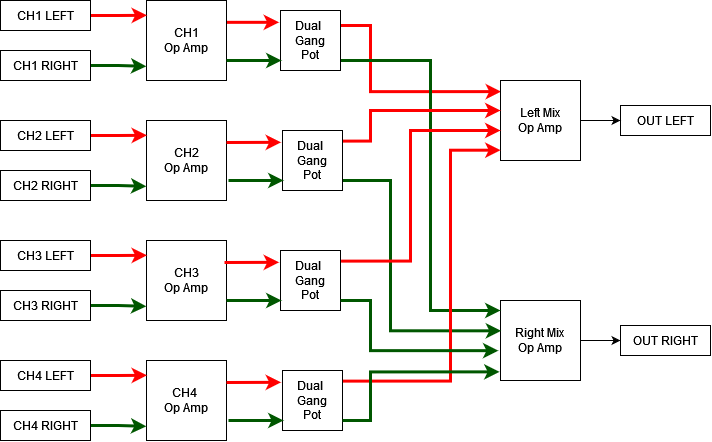

The diagram above was exported from draw.io. Its source (the exported page's mxGraphModel, read from the mxfile embedded in the PNG):
<mxGraphModel dx="1046" dy="620" grid="1" gridSize="10" guides="1" tooltips="1" connect="1" arrows="1" fold="1" page="1" pageScale="1" pageWidth="827" pageHeight="1169" math="0" shadow="0">
  <root>
    <mxCell id="0" />
    <mxCell id="1" parent="0" />
    <mxCell id="JbQscpGjySDhf2pyytg5-2" style="rounded=0;orthogonalLoop=1;jettySize=auto;html=1;entryX=-0.024;entryY=0.197;entryDx=0;entryDy=0;entryPerimeter=0;exitX=0.976;exitY=0.273;exitDx=0;exitDy=0;exitPerimeter=0;strokeColor=#FF0000;strokeWidth=3;" edge="1" parent="1" source="lzDI77-T3gpdR1m4JwA1-1" target="JbQscpGjySDhf2pyytg5-1">
      <mxGeometry relative="1" as="geometry">
        <mxPoint x="260" y="60" as="sourcePoint" />
      </mxGeometry>
    </mxCell>
    <mxCell id="lzDI77-T3gpdR1m4JwA1-1" value="&lt;div&gt;CH1&lt;/div&gt;&lt;div&gt;Op Amp&lt;/div&gt;" style="whiteSpace=wrap;html=1;aspect=fixed;" parent="1" vertex="1">
      <mxGeometry x="176" y="40" width="80" height="80" as="geometry" />
    </mxCell>
    <mxCell id="lzDI77-T3gpdR1m4JwA1-42" style="edgeStyle=orthogonalEdgeStyle;rounded=0;orthogonalLoop=1;jettySize=auto;html=1;exitX=1;exitY=0.5;exitDx=0;exitDy=0;" parent="1" source="lzDI77-T3gpdR1m4JwA1-14" target="lzDI77-T3gpdR1m4JwA1-36" edge="1">
      <mxGeometry relative="1" as="geometry" />
    </mxCell>
    <mxCell id="lzDI77-T3gpdR1m4JwA1-14" value="&lt;div&gt;Right Mix&lt;br&gt;&lt;/div&gt;&lt;div&gt;Op Amp&lt;/div&gt;" style="whiteSpace=wrap;html=1;aspect=fixed;" parent="1" vertex="1">
      <mxGeometry x="530" y="340" width="80" height="80" as="geometry" />
    </mxCell>
    <mxCell id="lzDI77-T3gpdR1m4JwA1-16" style="edgeStyle=orthogonalEdgeStyle;rounded=0;orthogonalLoop=1;jettySize=auto;html=1;entryX=-0.002;entryY=0.823;entryDx=0;entryDy=0;entryPerimeter=0;exitX=1;exitY=0.5;exitDx=0;exitDy=0;fillColor=#008a00;strokeColor=#005700;strokeWidth=3;" parent="1" source="lzDI77-T3gpdR1m4JwA1-19" target="lzDI77-T3gpdR1m4JwA1-1" edge="1">
      <mxGeometry relative="1" as="geometry">
        <mxPoint x="105" y="112.49999999999994" as="sourcePoint" />
        <mxPoint x="160" y="130" as="targetPoint" />
      </mxGeometry>
    </mxCell>
    <mxCell id="lzDI77-T3gpdR1m4JwA1-17" style="edgeStyle=orthogonalEdgeStyle;rounded=0;orthogonalLoop=1;jettySize=auto;html=1;entryX=0.006;entryY=0.185;entryDx=0;entryDy=0;entryPerimeter=0;exitX=1;exitY=0.5;exitDx=0;exitDy=0;strokeColor=#FF0000;strokeWidth=3;" parent="1" source="lzDI77-T3gpdR1m4JwA1-18" target="lzDI77-T3gpdR1m4JwA1-1" edge="1">
      <mxGeometry relative="1" as="geometry">
        <mxPoint x="100" y="54.99999999999994" as="sourcePoint" />
      </mxGeometry>
    </mxCell>
    <mxCell id="lzDI77-T3gpdR1m4JwA1-18" value="CH1 LEFT" style="rounded=0;whiteSpace=wrap;html=1;" parent="1" vertex="1">
      <mxGeometry x="30" y="40" width="90" height="30" as="geometry" />
    </mxCell>
    <mxCell id="lzDI77-T3gpdR1m4JwA1-19" value="CH1 RIGHT" style="rounded=0;whiteSpace=wrap;html=1;" parent="1" vertex="1">
      <mxGeometry x="30" y="90" width="90" height="30" as="geometry" />
    </mxCell>
    <mxCell id="lzDI77-T3gpdR1m4JwA1-20" value="&lt;div&gt;CH2&lt;/div&gt;&lt;div&gt;Op Amp&lt;/div&gt;" style="whiteSpace=wrap;html=1;aspect=fixed;" parent="1" vertex="1">
      <mxGeometry x="176" y="160" width="80" height="80" as="geometry" />
    </mxCell>
    <mxCell id="lzDI77-T3gpdR1m4JwA1-21" style="edgeStyle=orthogonalEdgeStyle;rounded=0;orthogonalLoop=1;jettySize=auto;html=1;entryX=-0.002;entryY=0.823;entryDx=0;entryDy=0;entryPerimeter=0;exitX=1;exitY=0.5;exitDx=0;exitDy=0;fillColor=#008a00;strokeColor=#005700;strokeWidth=3;" parent="1" source="lzDI77-T3gpdR1m4JwA1-24" target="lzDI77-T3gpdR1m4JwA1-20" edge="1">
      <mxGeometry relative="1" as="geometry">
        <mxPoint x="105" y="232.49999999999994" as="sourcePoint" />
        <mxPoint x="160" y="250" as="targetPoint" />
      </mxGeometry>
    </mxCell>
    <mxCell id="lzDI77-T3gpdR1m4JwA1-22" style="edgeStyle=orthogonalEdgeStyle;rounded=0;orthogonalLoop=1;jettySize=auto;html=1;entryX=0.006;entryY=0.185;entryDx=0;entryDy=0;entryPerimeter=0;exitX=1;exitY=0.5;exitDx=0;exitDy=0;strokeColor=#FF0000;strokeWidth=3;" parent="1" source="lzDI77-T3gpdR1m4JwA1-23" target="lzDI77-T3gpdR1m4JwA1-20" edge="1">
      <mxGeometry relative="1" as="geometry">
        <mxPoint x="100" y="174.99999999999994" as="sourcePoint" />
      </mxGeometry>
    </mxCell>
    <mxCell id="lzDI77-T3gpdR1m4JwA1-23" value="CH2 LEFT" style="rounded=0;whiteSpace=wrap;html=1;" parent="1" vertex="1">
      <mxGeometry x="30" y="160" width="90" height="30" as="geometry" />
    </mxCell>
    <mxCell id="lzDI77-T3gpdR1m4JwA1-24" value="CH2 RIGHT" style="rounded=0;whiteSpace=wrap;html=1;" parent="1" vertex="1">
      <mxGeometry x="30" y="210" width="90" height="30" as="geometry" />
    </mxCell>
    <mxCell id="lzDI77-T3gpdR1m4JwA1-25" value="&lt;div&gt;CH3&lt;/div&gt;&lt;div&gt;Op Amp&lt;/div&gt;" style="whiteSpace=wrap;html=1;aspect=fixed;" parent="1" vertex="1">
      <mxGeometry x="176" y="280" width="80" height="80" as="geometry" />
    </mxCell>
    <mxCell id="lzDI77-T3gpdR1m4JwA1-26" style="edgeStyle=orthogonalEdgeStyle;rounded=0;orthogonalLoop=1;jettySize=auto;html=1;entryX=-0.002;entryY=0.823;entryDx=0;entryDy=0;entryPerimeter=0;exitX=1;exitY=0.5;exitDx=0;exitDy=0;fillColor=#008a00;strokeColor=#005700;strokeWidth=3;" parent="1" source="lzDI77-T3gpdR1m4JwA1-29" target="lzDI77-T3gpdR1m4JwA1-25" edge="1">
      <mxGeometry relative="1" as="geometry">
        <mxPoint x="105" y="352.49999999999994" as="sourcePoint" />
        <mxPoint x="160" y="370" as="targetPoint" />
      </mxGeometry>
    </mxCell>
    <mxCell id="lzDI77-T3gpdR1m4JwA1-27" style="edgeStyle=orthogonalEdgeStyle;rounded=0;orthogonalLoop=1;jettySize=auto;html=1;entryX=0.006;entryY=0.185;entryDx=0;entryDy=0;entryPerimeter=0;exitX=1;exitY=0.5;exitDx=0;exitDy=0;strokeColor=#FF0000;strokeWidth=3;" parent="1" source="lzDI77-T3gpdR1m4JwA1-28" target="lzDI77-T3gpdR1m4JwA1-25" edge="1">
      <mxGeometry relative="1" as="geometry">
        <mxPoint x="100" y="294.99999999999994" as="sourcePoint" />
      </mxGeometry>
    </mxCell>
    <mxCell id="lzDI77-T3gpdR1m4JwA1-28" value="CH3 LEFT" style="rounded=0;whiteSpace=wrap;html=1;" parent="1" vertex="1">
      <mxGeometry x="30" y="280" width="90" height="30" as="geometry" />
    </mxCell>
    <mxCell id="lzDI77-T3gpdR1m4JwA1-29" value="CH3 RIGHT" style="rounded=0;whiteSpace=wrap;html=1;" parent="1" vertex="1">
      <mxGeometry x="30" y="330" width="90" height="30" as="geometry" />
    </mxCell>
    <mxCell id="lzDI77-T3gpdR1m4JwA1-30" value="&lt;div&gt;CH4&amp;nbsp;&lt;/div&gt;&lt;div&gt;Op Amp&lt;/div&gt;" style="whiteSpace=wrap;html=1;aspect=fixed;" parent="1" vertex="1">
      <mxGeometry x="176" y="400" width="80" height="80" as="geometry" />
    </mxCell>
    <mxCell id="lzDI77-T3gpdR1m4JwA1-31" style="edgeStyle=orthogonalEdgeStyle;rounded=0;orthogonalLoop=1;jettySize=auto;html=1;entryX=-0.002;entryY=0.823;entryDx=0;entryDy=0;entryPerimeter=0;exitX=1;exitY=0.5;exitDx=0;exitDy=0;fillColor=#008a00;strokeColor=#005700;strokeWidth=3;" parent="1" source="lzDI77-T3gpdR1m4JwA1-34" target="lzDI77-T3gpdR1m4JwA1-30" edge="1">
      <mxGeometry relative="1" as="geometry">
        <mxPoint x="105" y="472.49999999999994" as="sourcePoint" />
        <mxPoint x="160" y="490" as="targetPoint" />
      </mxGeometry>
    </mxCell>
    <mxCell id="lzDI77-T3gpdR1m4JwA1-32" style="edgeStyle=orthogonalEdgeStyle;rounded=0;orthogonalLoop=1;jettySize=auto;html=1;entryX=0.006;entryY=0.185;entryDx=0;entryDy=0;entryPerimeter=0;exitX=1;exitY=0.5;exitDx=0;exitDy=0;strokeColor=#FF0000;strokeWidth=3;" parent="1" source="lzDI77-T3gpdR1m4JwA1-33" target="lzDI77-T3gpdR1m4JwA1-30" edge="1">
      <mxGeometry relative="1" as="geometry">
        <mxPoint x="100" y="414.99999999999994" as="sourcePoint" />
      </mxGeometry>
    </mxCell>
    <mxCell id="lzDI77-T3gpdR1m4JwA1-33" value="CH4 LEFT" style="rounded=0;whiteSpace=wrap;html=1;" parent="1" vertex="1">
      <mxGeometry x="30" y="400" width="90" height="30" as="geometry" />
    </mxCell>
    <mxCell id="lzDI77-T3gpdR1m4JwA1-34" value="CH4 RIGHT" style="rounded=0;whiteSpace=wrap;html=1;" parent="1" vertex="1">
      <mxGeometry x="30" y="450" width="90" height="30" as="geometry" />
    </mxCell>
    <mxCell id="lzDI77-T3gpdR1m4JwA1-35" value="OUT LEFT" style="rounded=0;whiteSpace=wrap;html=1;" parent="1" vertex="1">
      <mxGeometry x="650" y="145" width="90" height="30" as="geometry" />
    </mxCell>
    <mxCell id="lzDI77-T3gpdR1m4JwA1-36" value="OUT RIGHT" style="rounded=0;whiteSpace=wrap;html=1;" parent="1" vertex="1">
      <mxGeometry x="650" y="365" width="90" height="30" as="geometry" />
    </mxCell>
    <mxCell id="JbQscpGjySDhf2pyytg5-5" style="edgeStyle=orthogonalEdgeStyle;rounded=0;orthogonalLoop=1;jettySize=auto;html=1;entryX=0.007;entryY=0.139;entryDx=0;entryDy=0;exitX=1;exitY=0.25;exitDx=0;exitDy=0;entryPerimeter=0;strokeColor=#FF0000;strokeWidth=3;" edge="1" parent="1" source="JbQscpGjySDhf2pyytg5-1" target="JbQscpGjySDhf2pyytg5-4">
      <mxGeometry relative="1" as="geometry">
        <Array as="points">
          <mxPoint x="400" y="65" />
          <mxPoint x="400" y="131" />
        </Array>
      </mxGeometry>
    </mxCell>
    <mxCell id="JbQscpGjySDhf2pyytg5-19" style="edgeStyle=orthogonalEdgeStyle;rounded=0;orthogonalLoop=1;jettySize=auto;html=1;fillColor=#008a00;strokeColor=#005700;strokeWidth=3;" edge="1" parent="1" source="JbQscpGjySDhf2pyytg5-1" target="lzDI77-T3gpdR1m4JwA1-14">
      <mxGeometry relative="1" as="geometry">
        <Array as="points">
          <mxPoint x="460" y="100" />
          <mxPoint x="460" y="350" />
        </Array>
      </mxGeometry>
    </mxCell>
    <mxCell id="JbQscpGjySDhf2pyytg5-1" value="&lt;div&gt;Dual&amp;nbsp;&lt;/div&gt;&lt;div&gt;Gang &lt;br&gt;&lt;/div&gt;&lt;div&gt;Pot&lt;br&gt;&lt;/div&gt;" style="whiteSpace=wrap;html=1;aspect=fixed;" vertex="1" parent="1">
      <mxGeometry x="310" y="50" width="60" height="60" as="geometry" />
    </mxCell>
    <mxCell id="JbQscpGjySDhf2pyytg5-3" style="rounded=0;orthogonalLoop=1;jettySize=auto;html=1;entryX=-0.024;entryY=0.197;entryDx=0;entryDy=0;entryPerimeter=0;exitX=0.976;exitY=0.273;exitDx=0;exitDy=0;exitPerimeter=0;fillColor=#008a00;strokeColor=#005700;strokeWidth=3;" edge="1" parent="1">
      <mxGeometry relative="1" as="geometry">
        <mxPoint x="256" y="100" as="sourcePoint" />
        <mxPoint x="311" y="100" as="targetPoint" />
      </mxGeometry>
    </mxCell>
    <mxCell id="JbQscpGjySDhf2pyytg5-15" style="edgeStyle=orthogonalEdgeStyle;rounded=0;orthogonalLoop=1;jettySize=auto;html=1;entryX=0;entryY=0.5;entryDx=0;entryDy=0;" edge="1" parent="1" source="JbQscpGjySDhf2pyytg5-4" target="lzDI77-T3gpdR1m4JwA1-35">
      <mxGeometry relative="1" as="geometry" />
    </mxCell>
    <mxCell id="JbQscpGjySDhf2pyytg5-4" value="&lt;div&gt;Left Mix&lt;br&gt;&lt;/div&gt;&lt;div&gt;Op Amp&lt;/div&gt;" style="whiteSpace=wrap;html=1;aspect=fixed;" vertex="1" parent="1">
      <mxGeometry x="530" y="120" width="80" height="80" as="geometry" />
    </mxCell>
    <mxCell id="JbQscpGjySDhf2pyytg5-6" style="rounded=0;orthogonalLoop=1;jettySize=auto;html=1;entryX=-0.024;entryY=0.197;entryDx=0;entryDy=0;entryPerimeter=0;exitX=0.976;exitY=0.273;exitDx=0;exitDy=0;exitPerimeter=0;strokeColor=#FF0000;strokeWidth=3;" edge="1" parent="1" target="JbQscpGjySDhf2pyytg5-7">
      <mxGeometry relative="1" as="geometry">
        <mxPoint x="256" y="182" as="sourcePoint" />
      </mxGeometry>
    </mxCell>
    <mxCell id="JbQscpGjySDhf2pyytg5-16" style="edgeStyle=orthogonalEdgeStyle;rounded=0;orthogonalLoop=1;jettySize=auto;html=1;exitX=0.999;exitY=0.177;exitDx=0;exitDy=0;exitPerimeter=0;strokeColor=#FF0000;strokeWidth=3;" edge="1" parent="1" source="JbQscpGjySDhf2pyytg5-7">
      <mxGeometry relative="1" as="geometry">
        <mxPoint x="530" y="150" as="targetPoint" />
        <Array as="points">
          <mxPoint x="400" y="181" />
          <mxPoint x="400" y="150" />
        </Array>
      </mxGeometry>
    </mxCell>
    <mxCell id="JbQscpGjySDhf2pyytg5-20" style="edgeStyle=orthogonalEdgeStyle;rounded=0;orthogonalLoop=1;jettySize=auto;html=1;entryX=0.008;entryY=0.379;entryDx=0;entryDy=0;entryPerimeter=0;fillColor=#008a00;strokeColor=#005700;strokeWidth=3;" edge="1" parent="1" source="JbQscpGjySDhf2pyytg5-7" target="lzDI77-T3gpdR1m4JwA1-14">
      <mxGeometry relative="1" as="geometry">
        <Array as="points">
          <mxPoint x="420" y="220" />
          <mxPoint x="420" y="370" />
        </Array>
      </mxGeometry>
    </mxCell>
    <mxCell id="JbQscpGjySDhf2pyytg5-7" value="&lt;div&gt;Dual&amp;nbsp;&lt;/div&gt;&lt;div&gt;Gang &lt;br&gt;&lt;/div&gt;&lt;div&gt;Pot&lt;br&gt;&lt;/div&gt;" style="whiteSpace=wrap;html=1;aspect=fixed;" vertex="1" parent="1">
      <mxGeometry x="312" y="170" width="60" height="60" as="geometry" />
    </mxCell>
    <mxCell id="JbQscpGjySDhf2pyytg5-8" style="rounded=0;orthogonalLoop=1;jettySize=auto;html=1;entryX=-0.024;entryY=0.197;entryDx=0;entryDy=0;entryPerimeter=0;exitX=0.976;exitY=0.273;exitDx=0;exitDy=0;exitPerimeter=0;fillColor=#008a00;strokeColor=#005700;strokeWidth=3;" edge="1" parent="1">
      <mxGeometry relative="1" as="geometry">
        <mxPoint x="258" y="220" as="sourcePoint" />
        <mxPoint x="313" y="220" as="targetPoint" />
      </mxGeometry>
    </mxCell>
    <mxCell id="JbQscpGjySDhf2pyytg5-9" style="rounded=0;orthogonalLoop=1;jettySize=auto;html=1;entryX=-0.024;entryY=0.197;entryDx=0;entryDy=0;entryPerimeter=0;exitX=0.976;exitY=0.273;exitDx=0;exitDy=0;exitPerimeter=0;strokeColor=#FF0000;strokeWidth=3;" edge="1" parent="1" target="JbQscpGjySDhf2pyytg5-10">
      <mxGeometry relative="1" as="geometry">
        <mxPoint x="254" y="302" as="sourcePoint" />
      </mxGeometry>
    </mxCell>
    <mxCell id="JbQscpGjySDhf2pyytg5-17" style="edgeStyle=orthogonalEdgeStyle;rounded=0;orthogonalLoop=1;jettySize=auto;html=1;exitX=1.009;exitY=0.177;exitDx=0;exitDy=0;exitPerimeter=0;strokeColor=#FF0000;strokeWidth=3;" edge="1" parent="1" source="JbQscpGjySDhf2pyytg5-10">
      <mxGeometry relative="1" as="geometry">
        <mxPoint x="530" y="170" as="targetPoint" />
        <Array as="points">
          <mxPoint x="440" y="301" />
          <mxPoint x="440" y="170" />
        </Array>
      </mxGeometry>
    </mxCell>
    <mxCell id="JbQscpGjySDhf2pyytg5-10" value="&lt;div&gt;Dual&amp;nbsp;&lt;/div&gt;&lt;div&gt;Gang &lt;br&gt;&lt;/div&gt;&lt;div&gt;Pot&lt;br&gt;&lt;/div&gt;" style="whiteSpace=wrap;html=1;aspect=fixed;" vertex="1" parent="1">
      <mxGeometry x="310" y="290" width="60" height="60" as="geometry" />
    </mxCell>
    <mxCell id="JbQscpGjySDhf2pyytg5-11" style="rounded=0;orthogonalLoop=1;jettySize=auto;html=1;entryX=-0.024;entryY=0.197;entryDx=0;entryDy=0;entryPerimeter=0;exitX=0.976;exitY=0.273;exitDx=0;exitDy=0;exitPerimeter=0;fillColor=#008a00;strokeColor=#005700;strokeWidth=3;" edge="1" parent="1">
      <mxGeometry relative="1" as="geometry">
        <mxPoint x="256" y="340" as="sourcePoint" />
        <mxPoint x="311" y="340" as="targetPoint" />
      </mxGeometry>
    </mxCell>
    <mxCell id="JbQscpGjySDhf2pyytg5-12" style="rounded=0;orthogonalLoop=1;jettySize=auto;html=1;entryX=-0.024;entryY=0.197;entryDx=0;entryDy=0;entryPerimeter=0;exitX=0.976;exitY=0.273;exitDx=0;exitDy=0;exitPerimeter=0;strokeColor=#FF0000;strokeWidth=3;" edge="1" parent="1" target="JbQscpGjySDhf2pyytg5-13">
      <mxGeometry relative="1" as="geometry">
        <mxPoint x="256" y="422" as="sourcePoint" />
      </mxGeometry>
    </mxCell>
    <mxCell id="JbQscpGjySDhf2pyytg5-13" value="&lt;div&gt;Dual&amp;nbsp;&lt;/div&gt;&lt;div&gt;Gang &lt;br&gt;&lt;/div&gt;&lt;div&gt;Pot&lt;br&gt;&lt;/div&gt;" style="whiteSpace=wrap;html=1;aspect=fixed;" vertex="1" parent="1">
      <mxGeometry x="312" y="410" width="60" height="60" as="geometry" />
    </mxCell>
    <mxCell id="JbQscpGjySDhf2pyytg5-14" style="rounded=0;orthogonalLoop=1;jettySize=auto;html=1;entryX=-0.024;entryY=0.197;entryDx=0;entryDy=0;entryPerimeter=0;exitX=0.976;exitY=0.273;exitDx=0;exitDy=0;exitPerimeter=0;fillColor=#008a00;strokeColor=#005700;strokeWidth=3;" edge="1" parent="1">
      <mxGeometry relative="1" as="geometry">
        <mxPoint x="258" y="460" as="sourcePoint" />
        <mxPoint x="313" y="460" as="targetPoint" />
      </mxGeometry>
    </mxCell>
    <mxCell id="JbQscpGjySDhf2pyytg5-18" style="edgeStyle=orthogonalEdgeStyle;rounded=0;orthogonalLoop=1;jettySize=auto;html=1;entryX=0.001;entryY=0.871;entryDx=0;entryDy=0;exitX=1.007;exitY=0.177;exitDx=0;exitDy=0;exitPerimeter=0;strokeColor=#FF0000;strokeWidth=3;entryPerimeter=0;" edge="1" parent="1" source="JbQscpGjySDhf2pyytg5-13" target="JbQscpGjySDhf2pyytg5-4">
      <mxGeometry relative="1" as="geometry">
        <Array as="points">
          <mxPoint x="480" y="421" />
          <mxPoint x="480" y="190" />
        </Array>
      </mxGeometry>
    </mxCell>
    <mxCell id="JbQscpGjySDhf2pyytg5-21" style="edgeStyle=orthogonalEdgeStyle;rounded=0;orthogonalLoop=1;jettySize=auto;html=1;entryX=-0.027;entryY=0.627;entryDx=0;entryDy=0;entryPerimeter=0;fillColor=#008a00;strokeColor=#005700;strokeWidth=3;" edge="1" parent="1" source="JbQscpGjySDhf2pyytg5-10" target="lzDI77-T3gpdR1m4JwA1-14">
      <mxGeometry relative="1" as="geometry">
        <Array as="points">
          <mxPoint x="400" y="340" />
          <mxPoint x="400" y="390" />
        </Array>
      </mxGeometry>
    </mxCell>
    <mxCell id="JbQscpGjySDhf2pyytg5-22" style="edgeStyle=orthogonalEdgeStyle;rounded=0;orthogonalLoop=1;jettySize=auto;html=1;entryX=-0.012;entryY=0.892;entryDx=0;entryDy=0;entryPerimeter=0;fillColor=#008a00;strokeColor=#005700;strokeWidth=3;" edge="1" parent="1" source="JbQscpGjySDhf2pyytg5-13" target="lzDI77-T3gpdR1m4JwA1-14">
      <mxGeometry relative="1" as="geometry">
        <Array as="points">
          <mxPoint x="400" y="460" />
          <mxPoint x="400" y="411" />
        </Array>
      </mxGeometry>
    </mxCell>
  </root>
</mxGraphModel>